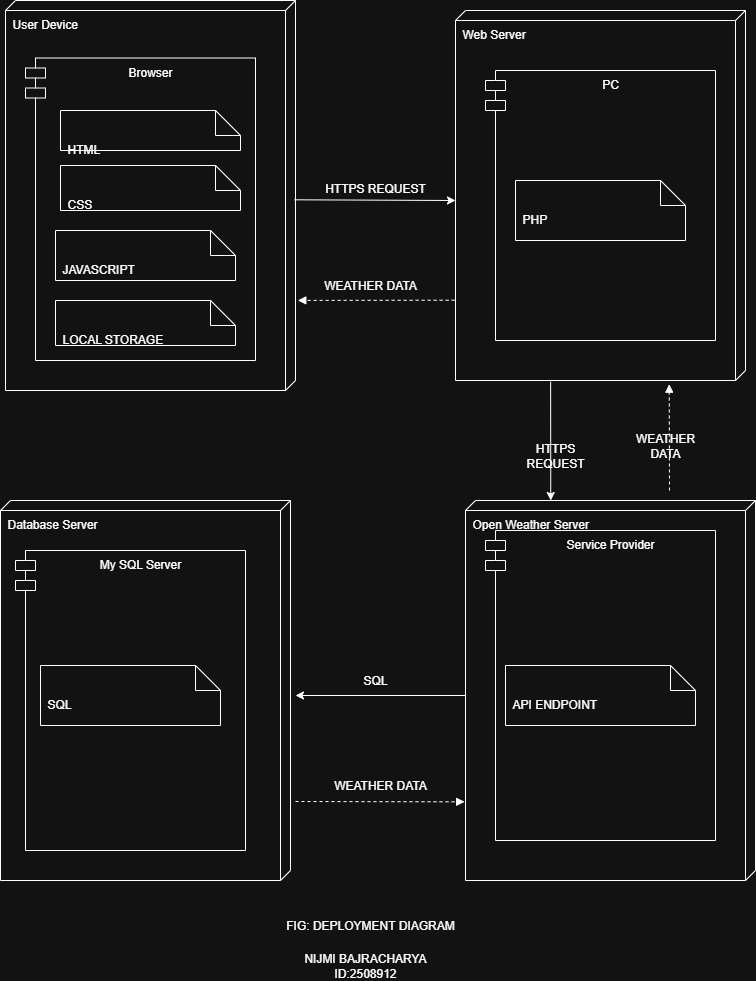

The diagram above was exported from draw.io. Its source (the exported page's mxGraphModel, read from the mxfile embedded in the PNG):
<mxGraphModel dx="987" dy="382" grid="1" gridSize="10" guides="1" tooltips="1" connect="1" arrows="1" fold="1" page="1" pageScale="1" pageWidth="850" pageHeight="1100" math="0" shadow="0">
  <root>
    <mxCell id="0" />
    <mxCell id="1" parent="0" />
    <mxCell id="xxvZTblJfCVB61Wv6E9H-2" value="User Device" style="verticalAlign=top;align=left;shape=cube;size=10;direction=south;fontStyle=0;html=1;boundedLbl=1;spacingLeft=5;whiteSpace=wrap;" parent="1" vertex="1">
      <mxGeometry x="10" y="60" width="290" height="390" as="geometry" />
    </mxCell>
    <mxCell id="xxvZTblJfCVB61Wv6E9H-11" value="Browser" style="shape=module;align=left;spacingLeft=20;align=center;verticalAlign=top;whiteSpace=wrap;html=1;" parent="1" vertex="1">
      <mxGeometry x="30" y="117.5" width="230" height="302.5" as="geometry" />
    </mxCell>
    <mxCell id="xxvZTblJfCVB61Wv6E9H-12" value="Web Server" style="verticalAlign=top;align=left;shape=cube;size=10;direction=south;fontStyle=0;html=1;boundedLbl=1;spacingLeft=5;whiteSpace=wrap;" parent="1" vertex="1">
      <mxGeometry x="460" y="70" width="290" height="370" as="geometry" />
    </mxCell>
    <mxCell id="xxvZTblJfCVB61Wv6E9H-13" value="PC" style="shape=module;align=left;spacingLeft=20;align=center;verticalAlign=top;whiteSpace=wrap;html=1;" parent="1" vertex="1">
      <mxGeometry x="490" y="130" width="230" height="270" as="geometry" />
    </mxCell>
    <mxCell id="xxvZTblJfCVB61Wv6E9H-16" value="Database Server" style="verticalAlign=top;align=left;shape=cube;size=10;direction=south;fontStyle=0;html=1;boundedLbl=1;spacingLeft=5;whiteSpace=wrap;" parent="1" vertex="1">
      <mxGeometry x="5" y="560" width="290" height="380" as="geometry" />
    </mxCell>
    <mxCell id="xxvZTblJfCVB61Wv6E9H-17" value="Open Weather Server" style="verticalAlign=top;align=left;shape=cube;size=10;direction=south;fontStyle=0;html=1;boundedLbl=1;spacingLeft=5;whiteSpace=wrap;" parent="1" vertex="1">
      <mxGeometry x="470" y="560" width="290" height="380" as="geometry" />
    </mxCell>
    <mxCell id="xxvZTblJfCVB61Wv6E9H-18" value="My SQL Server" style="shape=module;align=left;spacingLeft=20;align=center;verticalAlign=top;whiteSpace=wrap;html=1;" parent="1" vertex="1">
      <mxGeometry x="20" y="610" width="230" height="300" as="geometry" />
    </mxCell>
    <mxCell id="xxvZTblJfCVB61Wv6E9H-19" value="Service Provider" style="shape=module;align=left;spacingLeft=20;align=center;verticalAlign=top;whiteSpace=wrap;html=1;" parent="1" vertex="1">
      <mxGeometry x="490" y="590" width="230" height="310" as="geometry" />
    </mxCell>
    <mxCell id="xxvZTblJfCVB61Wv6E9H-36" value="PHP" style="shape=note2;boundedLbl=1;whiteSpace=wrap;html=1;size=25;verticalAlign=top;align=left;spacingLeft=5;" parent="1" vertex="1">
      <mxGeometry x="520" y="240" width="170" height="60" as="geometry" />
    </mxCell>
    <mxCell id="xxvZTblJfCVB61Wv6E9H-39" value="SQL" style="shape=note2;boundedLbl=1;whiteSpace=wrap;html=1;size=25;verticalAlign=top;align=left;spacingLeft=5;" parent="1" vertex="1">
      <mxGeometry x="45" y="725" width="180" height="60" as="geometry" />
    </mxCell>
    <mxCell id="xxvZTblJfCVB61Wv6E9H-40" value="API ENDPOINT" style="shape=note2;boundedLbl=1;whiteSpace=wrap;html=1;size=25;verticalAlign=top;align=left;spacingLeft=5;" parent="1" vertex="1">
      <mxGeometry x="510" y="725" width="190" height="60" as="geometry" />
    </mxCell>
    <mxCell id="xxvZTblJfCVB61Wv6E9H-41" value="LOCAL STORAGE" style="shape=note2;boundedLbl=1;whiteSpace=wrap;html=1;size=25;verticalAlign=top;align=left;spacingLeft=5;" parent="1" vertex="1">
      <mxGeometry x="60" y="360" width="180" height="45" as="geometry" />
    </mxCell>
    <mxCell id="xxvZTblJfCVB61Wv6E9H-42" value="JAVASCRIPT" style="shape=note2;boundedLbl=1;whiteSpace=wrap;html=1;size=25;verticalAlign=top;align=left;spacingLeft=5;" parent="1" vertex="1">
      <mxGeometry x="60" y="290" width="180" height="50" as="geometry" />
    </mxCell>
    <mxCell id="xxvZTblJfCVB61Wv6E9H-43" value="CSS" style="shape=note2;boundedLbl=1;whiteSpace=wrap;html=1;size=25;verticalAlign=top;align=left;spacingLeft=5;" parent="1" vertex="1">
      <mxGeometry x="65" y="225" width="180" height="45" as="geometry" />
    </mxCell>
    <mxCell id="xxvZTblJfCVB61Wv6E9H-44" value="HTML" style="shape=note2;boundedLbl=1;whiteSpace=wrap;html=1;size=25;verticalAlign=top;align=left;spacingLeft=5;" parent="1" vertex="1">
      <mxGeometry x="65" y="170" width="180" height="40" as="geometry" />
    </mxCell>
    <mxCell id="xxvZTblJfCVB61Wv6E9H-49" value="" style="html=1;verticalAlign=bottom;labelBackgroundColor=none;endArrow=block;endFill=1;dashed=1;rounded=0;entryX=1.01;entryY=0.263;entryDx=0;entryDy=0;entryPerimeter=0;" parent="1" target="xxvZTblJfCVB61Wv6E9H-12" edge="1">
      <mxGeometry width="160" relative="1" as="geometry">
        <mxPoint x="674" y="550" as="sourcePoint" />
        <mxPoint x="640" y="540" as="targetPoint" />
      </mxGeometry>
    </mxCell>
    <mxCell id="xxvZTblJfCVB61Wv6E9H-50" value="" style="html=1;verticalAlign=bottom;labelBackgroundColor=none;endArrow=block;endFill=1;dashed=1;rounded=0;entryX=0.793;entryY=1.003;entryDx=0;entryDy=0;entryPerimeter=0;" parent="1" target="xxvZTblJfCVB61Wv6E9H-17" edge="1">
      <mxGeometry width="160" relative="1" as="geometry">
        <mxPoint x="300" y="861" as="sourcePoint" />
        <mxPoint x="660" y="490" as="targetPoint" />
      </mxGeometry>
    </mxCell>
    <mxCell id="xxvZTblJfCVB61Wv6E9H-51" value="" style="endArrow=classic;html=1;rounded=0;exitX=0;exitY=0;exitDx=195;exitDy=290;exitPerimeter=0;" parent="1" source="xxvZTblJfCVB61Wv6E9H-17" edge="1">
      <mxGeometry width="50" height="50" relative="1" as="geometry">
        <mxPoint x="380" y="770" as="sourcePoint" />
        <mxPoint x="300" y="755" as="targetPoint" />
      </mxGeometry>
    </mxCell>
    <mxCell id="xxvZTblJfCVB61Wv6E9H-52" value="" style="html=1;verticalAlign=bottom;labelBackgroundColor=none;endArrow=block;endFill=1;dashed=1;rounded=0;entryX=0.769;entryY=-0.008;entryDx=0;entryDy=0;entryPerimeter=0;exitX=0.783;exitY=1.003;exitDx=0;exitDy=0;exitPerimeter=0;" parent="1" source="xxvZTblJfCVB61Wv6E9H-12" target="xxvZTblJfCVB61Wv6E9H-2" edge="1">
      <mxGeometry width="160" relative="1" as="geometry">
        <mxPoint x="310" y="314.52" as="sourcePoint" />
        <mxPoint x="479" y="314.52" as="targetPoint" />
      </mxGeometry>
    </mxCell>
    <mxCell id="xxvZTblJfCVB61Wv6E9H-53" value="" style="endArrow=classic;html=1;rounded=0;exitX=1.003;exitY=0.672;exitDx=0;exitDy=0;exitPerimeter=0;entryX=0;entryY=0.706;entryDx=0;entryDy=0;entryPerimeter=0;" parent="1" source="xxvZTblJfCVB61Wv6E9H-12" target="xxvZTblJfCVB61Wv6E9H-17" edge="1">
      <mxGeometry width="50" height="50" relative="1" as="geometry">
        <mxPoint x="500" y="750" as="sourcePoint" />
        <mxPoint x="330" y="750" as="targetPoint" />
      </mxGeometry>
    </mxCell>
    <mxCell id="xxvZTblJfCVB61Wv6E9H-54" value="" style="endArrow=classic;html=1;rounded=0;exitX=0.511;exitY=0.004;exitDx=0;exitDy=0;exitPerimeter=0;entryX=0;entryY=0;entryDx=190;entryDy=290;entryPerimeter=0;" parent="1" source="xxvZTblJfCVB61Wv6E9H-2" target="xxvZTblJfCVB61Wv6E9H-12" edge="1">
      <mxGeometry width="50" height="50" relative="1" as="geometry">
        <mxPoint x="600" y="370" as="sourcePoint" />
        <mxPoint x="430" y="370" as="targetPoint" />
      </mxGeometry>
    </mxCell>
    <mxCell id="xxvZTblJfCVB61Wv6E9H-55" value="HTTPS REQUEST" style="text;html=1;align=center;verticalAlign=middle;whiteSpace=wrap;rounded=0;" parent="1" vertex="1">
      <mxGeometry x="320" y="232.5" width="120" height="30" as="geometry" />
    </mxCell>
    <mxCell id="xxvZTblJfCVB61Wv6E9H-56" value="WEATHER DATA" style="text;html=1;align=center;verticalAlign=middle;whiteSpace=wrap;rounded=0;" parent="1" vertex="1">
      <mxGeometry x="325" y="330" width="100" height="30" as="geometry" />
    </mxCell>
    <mxCell id="xxvZTblJfCVB61Wv6E9H-57" value="SQL" style="text;html=1;align=center;verticalAlign=middle;whiteSpace=wrap;rounded=0;" parent="1" vertex="1">
      <mxGeometry x="350" y="725" width="60" height="30" as="geometry" />
    </mxCell>
    <mxCell id="xxvZTblJfCVB61Wv6E9H-58" value="WEATHER DATA" style="text;html=1;align=center;verticalAlign=middle;whiteSpace=wrap;rounded=0;" parent="1" vertex="1">
      <mxGeometry x="330" y="830" width="110" height="30" as="geometry" />
    </mxCell>
    <mxCell id="xxvZTblJfCVB61Wv6E9H-59" value="WEATHER DATA" style="text;html=1;align=center;verticalAlign=middle;whiteSpace=wrap;rounded=0;" parent="1" vertex="1">
      <mxGeometry x="640" y="490" width="60" height="30" as="geometry" />
    </mxCell>
    <mxCell id="xxvZTblJfCVB61Wv6E9H-60" value="HTTPS REQUEST" style="text;html=1;align=center;verticalAlign=middle;whiteSpace=wrap;rounded=0;" parent="1" vertex="1">
      <mxGeometry x="530" y="500" width="60" height="30" as="geometry" />
    </mxCell>
    <mxCell id="xxvZTblJfCVB61Wv6E9H-61" value="FIG: DEPLOYMENT DIAGRAM" style="text;html=1;align=center;verticalAlign=middle;whiteSpace=wrap;rounded=0;" parent="1" vertex="1">
      <mxGeometry x="240" y="970" width="270" height="30" as="geometry" />
    </mxCell>
    <mxCell id="xxvZTblJfCVB61Wv6E9H-62" value="NIJMI BAJRACHARYA&lt;br&gt;ID:2508912" style="text;html=1;align=center;verticalAlign=middle;whiteSpace=wrap;rounded=0;" parent="1" vertex="1">
      <mxGeometry x="260" y="1010" width="220" height="30" as="geometry" />
    </mxCell>
  </root>
</mxGraphModel>